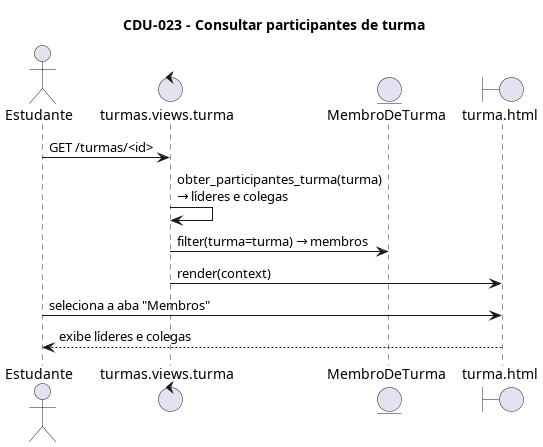

The diagram above was rendered by PlantUML. Its source (embedded in the PNG):
@startuml diagrama_interacoes
title CDU-023 - Consultar participantes de turma

skinparam maxMessageSize 220

actor Estudante
control "turmas.views.turma" as View
entity MembroDeTurma
boundary "turma.html" as Tela

Estudante -> View : GET /turmas/<id>
View -> View : obter_participantes_turma(turma)\n→ líderes e colegas
View -> MembroDeTurma : filter(turma=turma) → membros
View -> Tela : render(context)
Estudante -> Tela : seleciona a aba "Membros"
Tela --> Estudante : exibe líderes e colegas

@enduml